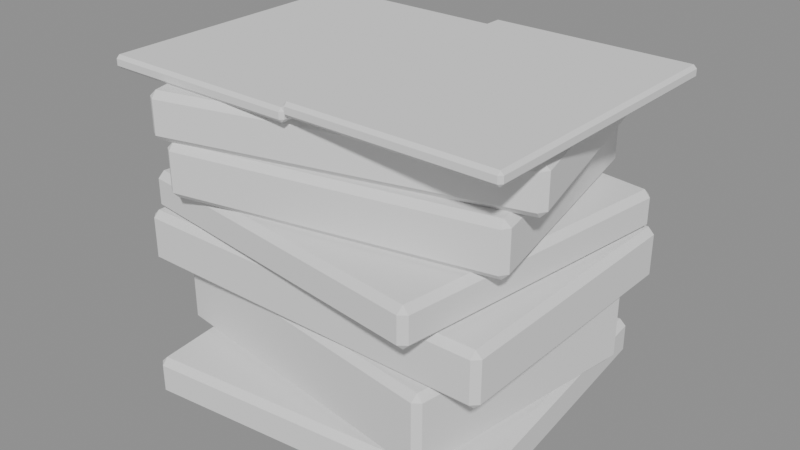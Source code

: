 # Source: book_stack_2.blend  (saved by Blender 5.3.31; exported with 4.5.12 LTS)
import bpy
from mathutils import Matrix  # noqa: F401  (used for matrix-valued properties, if any)

bpy.ops.wm.read_factory_settings(use_empty=True)
scene = bpy.context.scene
scene.name = 'Scene'

# ---- meshes
me_b0 = bpy.data.meshes.new('b0')
me_b0.from_pydata([(-0.1068, -0.09906, 0.0), (-0.1068, -0.09906, 0.02528), (-0.1068, 0.09906, 0.0), (-0.1068, 0.09906, 0.02528), (0.1068, -0.09906, 0.0), (0.1068, -0.09906, 0.02528), (0.1068, 0.09906, 0.0), (0.1068, 0.09906, 0.02528)], [], [(0, 1, 3, 2), (2, 3, 7, 6), (6, 7, 5, 4), (4, 5, 1, 0), (2, 6, 4, 0), (7, 3, 1, 5)])
me_b0.update()
me_pg0 = bpy.data.meshes.new('pg0')
me_pg0.from_pydata([(-0.0988, -0.09306, 0.005), (-0.0988, -0.09306, 0.02128), (-0.0988, 0.09306, 0.005), (-0.0988, 0.09306, 0.02128), (0.1048, -0.09306, 0.005), (0.1048, -0.09306, 0.02128), (0.1048, 0.09306, 0.005), (0.1048, 0.09306, 0.02128)], [], [(0, 1, 3, 2), (2, 3, 7, 6), (6, 7, 5, 4), (4, 5, 1, 0), (2, 6, 4, 0), (7, 3, 1, 5)])
me_pg0.update()
me_b1 = bpy.data.meshes.new('b1')
me_b1.from_pydata([(-0.1026, -0.08119, 0.02528), (-0.1026, -0.08119, 0.07326), (-0.1026, 0.08119, 0.02528), (-0.1026, 0.08119, 0.07326), (0.1026, -0.08119, 0.02528), (0.1026, -0.08119, 0.07326), (0.1026, 0.08119, 0.02528), (0.1026, 0.08119, 0.07326)], [], [(0, 1, 3, 2), (2, 3, 7, 6), (6, 7, 5, 4), (4, 5, 1, 0), (2, 6, 4, 0), (7, 3, 1, 5)])
me_b1.update()
me_pg1 = bpy.data.meshes.new('pg1')
me_pg1.from_pydata([(-0.09456, -0.07519, 0.03028), (-0.09456, -0.07519, 0.06926), (-0.09456, 0.07519, 0.03028), (-0.09456, 0.07519, 0.06926), (0.1006, -0.07519, 0.03028), (0.1006, -0.07519, 0.06926), (0.1006, 0.07519, 0.03028), (0.1006, 0.07519, 0.06926)], [], [(0, 1, 3, 2), (2, 3, 7, 6), (6, 7, 5, 4), (4, 5, 1, 0), (2, 6, 4, 0), (7, 3, 1, 5)])
me_pg1.update()
me_b2 = bpy.data.meshes.new('b2')
me_b2.from_pydata([(-0.1193, -0.08648, 0.07326), (-0.1193, -0.08648, 0.107), (-0.1193, 0.08648, 0.07326), (-0.1193, 0.08648, 0.107), (0.1193, -0.08648, 0.07326), (0.1193, -0.08648, 0.107), (0.1193, 0.08648, 0.07326), (0.1193, 0.08648, 0.107)], [], [(0, 1, 3, 2), (2, 3, 7, 6), (6, 7, 5, 4), (4, 5, 1, 0), (2, 6, 4, 0), (7, 3, 1, 5)])
me_b2.update()
me_pg2 = bpy.data.meshes.new('pg2')
me_pg2.from_pydata([(-0.1113, -0.08048, 0.07826), (-0.1113, -0.08048, 0.103), (-0.1113, 0.08048, 0.07826), (-0.1113, 0.08048, 0.103), (0.1173, -0.08048, 0.07826), (0.1173, -0.08048, 0.103), (0.1173, 0.08048, 0.07826), (0.1173, 0.08048, 0.103)], [], [(0, 1, 3, 2), (2, 3, 7, 6), (6, 7, 5, 4), (4, 5, 1, 0), (2, 6, 4, 0), (7, 3, 1, 5)])
me_pg2.update()
me_b3 = bpy.data.meshes.new('b3')
me_b3.from_pydata([(-0.1058, -0.09576, 0.107), (-0.1058, -0.09576, 0.1314), (-0.1058, 0.09576, 0.107), (-0.1058, 0.09576, 0.1314), (0.1058, -0.09576, 0.107), (0.1058, -0.09576, 0.1314), (0.1058, 0.09576, 0.107), (0.1058, 0.09576, 0.1314)], [], [(0, 1, 3, 2), (2, 3, 7, 6), (6, 7, 5, 4), (4, 5, 1, 0), (2, 6, 4, 0), (7, 3, 1, 5)])
me_b3.update()
me_pg3 = bpy.data.meshes.new('pg3')
me_pg3.from_pydata([(-0.09777, -0.08976, 0.112), (-0.09777, -0.08976, 0.1274), (-0.09777, 0.08976, 0.112), (-0.09777, 0.08976, 0.1274), (0.1038, -0.08976, 0.112), (0.1038, -0.08976, 0.1274), (0.1038, 0.08976, 0.112), (0.1038, 0.08976, 0.1274)], [], [(0, 1, 3, 2), (2, 3, 7, 6), (6, 7, 5, 4), (4, 5, 1, 0), (2, 6, 4, 0), (7, 3, 1, 5)])
me_pg3.update()
me_b4 = bpy.data.meshes.new('b4')
me_b4.from_pydata([(-0.1006, -0.08167, 0.1314), (-0.1006, -0.08167, 0.164), (-0.1006, 0.08167, 0.1314), (-0.1006, 0.08167, 0.164), (0.1006, -0.08167, 0.1314), (0.1006, -0.08167, 0.164), (0.1006, 0.08167, 0.1314), (0.1006, 0.08167, 0.164)], [], [(0, 1, 3, 2), (2, 3, 7, 6), (6, 7, 5, 4), (4, 5, 1, 0), (2, 6, 4, 0), (7, 3, 1, 5)])
me_b4.update()
me_pg4 = bpy.data.meshes.new('pg4')
me_pg4.from_pydata([(-0.0926, -0.07567, 0.1364), (-0.0926, -0.07567, 0.16), (-0.0926, 0.07567, 0.1364), (-0.0926, 0.07567, 0.16), (0.0986, -0.07567, 0.1364), (0.0986, -0.07567, 0.16), (0.0986, 0.07567, 0.1364), (0.0986, 0.07567, 0.16)], [], [(0, 1, 3, 2), (2, 3, 7, 6), (6, 7, 5, 4), (4, 5, 1, 0), (2, 6, 4, 0), (7, 3, 1, 5)])
me_pg4.update()
me_b5 = bpy.data.meshes.new('b5')
me_b5.from_pydata([(-0.1114, -0.07784, 0.164), (-0.1114, -0.07784, 0.1927), (-0.1114, 0.07784, 0.164), (-0.1114, 0.07784, 0.1927), (0.1114, -0.07784, 0.164), (0.1114, -0.07784, 0.1927), (0.1114, 0.07784, 0.164), (0.1114, 0.07784, 0.1927)], [], [(0, 1, 3, 2), (2, 3, 7, 6), (6, 7, 5, 4), (4, 5, 1, 0), (2, 6, 4, 0), (7, 3, 1, 5)])
me_b5.update()
me_pg5 = bpy.data.meshes.new('pg5')
me_pg5.from_pydata([(-0.1034, -0.07184, 0.169), (-0.1034, -0.07184, 0.1887), (-0.1034, 0.07184, 0.169), (-0.1034, 0.07184, 0.1887), (0.1094, -0.07184, 0.169), (0.1094, -0.07184, 0.1887), (0.1094, 0.07184, 0.169), (0.1094, 0.07184, 0.1887)], [], [(0, 1, 3, 2), (2, 3, 7, 6), (6, 7, 5, 4), (4, 5, 1, 0), (2, 6, 4, 0), (7, 3, 1, 5)])
me_pg5.update()
me_open_l = bpy.data.meshes.new('open_l')
me_open_l.from_pydata([(-0.13, -0.09, 0.1927), (-0.13, -0.09, 0.2007), (-0.13, 0.09, 0.1927), (-0.13, 0.09, 0.2007), (0.0, -0.09, 0.1927), (0.0, -0.09, 0.2007), (0.0, 0.09, 0.1927), (0.0, 0.09, 0.2007)], [], [(0, 1, 3, 2), (2, 3, 7, 6), (6, 7, 5, 4), (4, 5, 1, 0), (2, 6, 4, 0), (7, 3, 1, 5)])
me_open_l.update()
me_open_r = bpy.data.meshes.new('open_r')
me_open_r.from_pydata([(0.0, -0.09, 0.1967), (0.0, -0.09, 0.2047), (0.0, 0.09, 0.1967), (0.0, 0.09, 0.2047), (0.13, -0.09, 0.1967), (0.13, -0.09, 0.2047), (0.13, 0.09, 0.1967), (0.13, 0.09, 0.2047)], [], [(0, 1, 3, 2), (2, 3, 7, 6), (6, 7, 5, 4), (4, 5, 1, 0), (2, 6, 4, 0), (7, 3, 1, 5)])
me_open_r.update()

# ---- objects
ob_b0 = bpy.data.objects.new('b0', me_b0)
ob_pg0 = bpy.data.objects.new('pg0', me_pg0)
ob_b1 = bpy.data.objects.new('b1', me_b1)
ob_pg1 = bpy.data.objects.new('pg1', me_pg1)
ob_b2 = bpy.data.objects.new('b2', me_b2)
ob_pg2 = bpy.data.objects.new('pg2', me_pg2)
ob_b3 = bpy.data.objects.new('b3', me_b3)
ob_pg3 = bpy.data.objects.new('pg3', me_pg3)
ob_b4 = bpy.data.objects.new('b4', me_b4)
ob_pg4 = bpy.data.objects.new('pg4', me_pg4)
ob_b5 = bpy.data.objects.new('b5', me_b5)
ob_pg5 = bpy.data.objects.new('pg5', me_pg5)
ob_open_l = bpy.data.objects.new('open_l', me_open_l)
ob_open_r = bpy.data.objects.new('open_r', me_open_r)

# ---- transforms, parenting, visibility, modifiers, constraints
ob_b0.location = (0.0, 0.0, 0.0)
ob_b0.rotation_euler = (0.0, 0.0, 0.1024)
_m = ob_b0.modifiers.new('bev', 'BEVEL')
_m.width = 0.004
_m.width_pct = 0.004
ob_pg0.location = (0.0, 0.0, 0.0)
ob_pg0.rotation_euler = (0.0, 0.0, 0.1024)
_m = ob_pg0.modifiers.new('bev', 'BEVEL')
_m.width = 0.001
_m.width_pct = 0.001
ob_b1.location = (0.0, 0.0, 0.0)
ob_b1.rotation_euler = (0.0, 0.0, -0.1453)
_m = ob_b1.modifiers.new('bev', 'BEVEL')
_m.width = 0.004
_m.width_pct = 0.004
ob_pg1.location = (0.0, 0.0, 0.0)
ob_pg1.rotation_euler = (0.0, 0.0, -0.1453)
_m = ob_pg1.modifiers.new('bev', 'BEVEL')
_m.width = 0.001
_m.width_pct = 0.001
ob_b2.location = (0.0, 0.0, 0.0)
ob_b2.rotation_euler = (0.0, 0.0, -0.002509)
_m = ob_b2.modifiers.new('bev', 'BEVEL')
_m.width = 0.004
_m.width_pct = 0.004
ob_pg2.location = (0.0, 0.0, 0.0)
ob_pg2.rotation_euler = (0.0, 0.0, -0.002509)
_m = ob_pg2.modifiers.new('bev', 'BEVEL')
_m.width = 0.001
_m.width_pct = 0.001
ob_b3.location = (0.0, 0.0, 0.0)
ob_b3.rotation_euler = (0.0, 0.0, -0.1329)
_m = ob_b3.modifiers.new('bev', 'BEVEL')
_m.width = 0.004
_m.width_pct = 0.004
ob_pg3.location = (0.0, 0.0, 0.0)
ob_pg3.rotation_euler = (0.0, 0.0, -0.1329)
_m = ob_pg3.modifiers.new('bev', 'BEVEL')
_m.width = 0.001
_m.width_pct = 0.001
ob_b4.location = (0.0, 0.0, 0.0)
ob_b4.rotation_euler = (0.0, 0.0, 0.201)
_m = ob_b4.modifiers.new('bev', 'BEVEL')
_m.width = 0.004
_m.width_pct = 0.004
ob_pg4.location = (0.0, 0.0, 0.0)
ob_pg4.rotation_euler = (0.0, 0.0, 0.201)
_m = ob_pg4.modifiers.new('bev', 'BEVEL')
_m.width = 0.001
_m.width_pct = 0.001
ob_b5.location = (0.0, 0.0, 0.0)
ob_b5.rotation_euler = (0.0, 0.0, 0.2458)
_m = ob_b5.modifiers.new('bev', 'BEVEL')
_m.width = 0.004
_m.width_pct = 0.004
ob_pg5.location = (0.0, 0.0, 0.0)
ob_pg5.rotation_euler = (0.0, 0.0, 0.2458)
_m = ob_pg5.modifiers.new('bev', 'BEVEL')
_m.width = 0.001
_m.width_pct = 0.001
ob_open_l.location = (0.0, 0.0, 0.0)
_m = ob_open_l.modifiers.new('bev', 'BEVEL')
_m.width = 0.002
_m.width_pct = 0.002
ob_open_r.location = (0.0, 0.0, 0.0)
_m = ob_open_r.modifiers.new('bev', 'BEVEL')
_m.width = 0.002
_m.width_pct = 0.002

# ---- collection membership
scene.collection.objects.link(ob_b0)
scene.collection.objects.link(ob_pg0)
scene.collection.objects.link(ob_b1)
scene.collection.objects.link(ob_pg1)
scene.collection.objects.link(ob_b2)
scene.collection.objects.link(ob_pg2)
scene.collection.objects.link(ob_b3)
scene.collection.objects.link(ob_pg3)
scene.collection.objects.link(ob_b4)
scene.collection.objects.link(ob_pg4)
scene.collection.objects.link(ob_b5)
scene.collection.objects.link(ob_pg5)
scene.collection.objects.link(ob_open_l)
scene.collection.objects.link(ob_open_r)

# ---- scene / render settings (as saved in the file)
scene.frame_start = 1; scene.frame_end = 250; scene.frame_set(1)
scene.render.engine = 'BLENDER_EEVEE_NEXT'
scene.render.bake_bias = 0.0
scene.render.bake_samples = 0
scene.render.compositor_device = 'GPU'
scene.eevee.use_volume_custom_range = False
scene.eevee.fast_gi_thickness_near = 0.1
scene.eevee.fast_gi_thickness_far = 0.0
scene.eevee.ray_tracing_options.screen_trace_thickness = 0.1
bpy.context.view_layer.update()

# ---- added for rendering (the .blend has no active camera and no usable light): camera, sun + grey world if the file has none
cam_auto = bpy.data.cameras.new('AutoCamera')
cam_auto.lens = 50.0
cam_auto.sensor_width = 36.0
cam_auto.clip_end = 1000.0
ob_auto_camera = bpy.data.objects.new('AutoCamera', cam_auto)
scene.collection.objects.link(ob_auto_camera)
ob_auto_camera.location = (0.367094, -0.440513, 0.39602)
ob_auto_camera.rotation_euler = (1.09748, -7.21219e-08, 0.694738)
scene.camera = ob_auto_camera
light_auto_sun = bpy.data.lights.new('AutoSun', 'SUN')
light_auto_sun.energy = 3.0
light_auto_sun.angle = 0.0523599
ob_auto_sun = bpy.data.objects.new('AutoSun', light_auto_sun)
scene.collection.objects.link(ob_auto_sun)
ob_auto_sun.rotation_euler = (0.872665, 0.174533, 0.523599)
if scene.world is None:
    world_auto = bpy.data.worlds.new('AutoWorld')
    world_auto.color = (0.3, 0.3, 0.3)
    scene.world = world_auto
bpy.context.view_layer.update()
